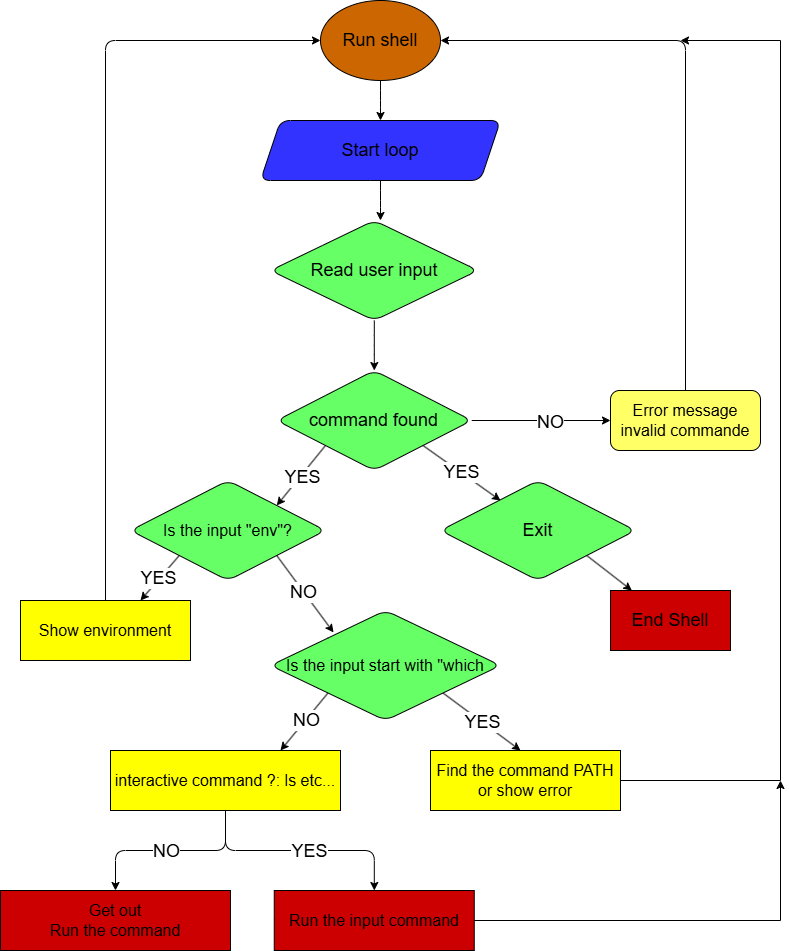

The diagram above was exported from draw.io. Its source (the exported page's mxGraphModel, read from the mxfile embedded in the PNG):
<mxGraphModel dx="985" dy="470" grid="1" gridSize="10" guides="1" tooltips="1" connect="1" arrows="1" fold="1" page="1" pageScale="1" pageWidth="827" pageHeight="1169" math="0" shadow="0" adaptiveColors="auto">
  <root>
    <mxCell id="0" />
    <mxCell id="1" parent="0" />
    <mxCell id="P7TzIQ_lhgSTo9SUN6vy-5" style="edgeStyle=orthogonalEdgeStyle;rounded=1;orthogonalLoop=1;jettySize=auto;html=1;exitX=0.5;exitY=1;exitDx=0;exitDy=0;" parent="1" source="P7TzIQ_lhgSTo9SUN6vy-3" edge="1">
      <mxGeometry relative="1" as="geometry">
        <mxPoint x="400" y="180" as="targetPoint" />
      </mxGeometry>
    </mxCell>
    <mxCell id="P7TzIQ_lhgSTo9SUN6vy-3" value="&lt;font style=&quot;font-size: 18px;&quot;&gt;Run shell&lt;/font&gt;" style="ellipse;whiteSpace=wrap;html=1;fillColor=#CC6600;rounded=1;" parent="1" vertex="1">
      <mxGeometry x="340" y="60" width="120" height="80" as="geometry" />
    </mxCell>
    <mxCell id="P7TzIQ_lhgSTo9SUN6vy-7" style="edgeStyle=orthogonalEdgeStyle;rounded=1;orthogonalLoop=1;jettySize=auto;html=1;" parent="1" source="P7TzIQ_lhgSTo9SUN6vy-6" edge="1">
      <mxGeometry relative="1" as="geometry">
        <mxPoint x="400" y="280" as="targetPoint" />
      </mxGeometry>
    </mxCell>
    <mxCell id="P7TzIQ_lhgSTo9SUN6vy-6" value="&lt;font style=&quot;font-size: 18px;&quot;&gt;Start loop&lt;/font&gt;" style="shape=parallelogram;perimeter=parallelogramPerimeter;whiteSpace=wrap;html=1;fixedSize=1;fillColor=#3333FF;rounded=1;" parent="1" vertex="1">
      <mxGeometry x="280" y="180" width="240" height="60" as="geometry" />
    </mxCell>
    <mxCell id="P7TzIQ_lhgSTo9SUN6vy-31" value="" style="edgeStyle=orthogonalEdgeStyle;rounded=1;orthogonalLoop=1;jettySize=auto;html=1;" parent="1" source="P7TzIQ_lhgSTo9SUN6vy-9" target="P7TzIQ_lhgSTo9SUN6vy-16" edge="1">
      <mxGeometry relative="1" as="geometry" />
    </mxCell>
    <mxCell id="P7TzIQ_lhgSTo9SUN6vy-9" value="&lt;font style=&quot;font-size: 18px;&quot;&gt;Read user input&lt;/font&gt;" style="rhombus;whiteSpace=wrap;html=1;fillColor=#66FF66;rounded=1;" parent="1" vertex="1">
      <mxGeometry x="290" y="280" width="207.5" height="100" as="geometry" />
    </mxCell>
    <mxCell id="P7TzIQ_lhgSTo9SUN6vy-15" style="edgeStyle=orthogonalEdgeStyle;rounded=1;orthogonalLoop=1;jettySize=auto;html=1;exitX=0.5;exitY=0;exitDx=0;exitDy=0;entryX=1;entryY=0.5;entryDx=0;entryDy=0;" parent="1" source="P7TzIQ_lhgSTo9SUN6vy-12" target="P7TzIQ_lhgSTo9SUN6vy-3" edge="1">
      <mxGeometry relative="1" as="geometry" />
    </mxCell>
    <mxCell id="P7TzIQ_lhgSTo9SUN6vy-12" value="&lt;font size=&quot;3&quot;&gt;Error message&lt;/font&gt;&lt;div&gt;&lt;font size=&quot;3&quot;&gt;invalid commande&lt;/font&gt;&lt;/div&gt;" style="rounded=1;whiteSpace=wrap;html=1;fillColor=#FFFF66;" parent="1" vertex="1">
      <mxGeometry x="630" y="450" width="150" height="60" as="geometry" />
    </mxCell>
    <mxCell id="P7TzIQ_lhgSTo9SUN6vy-24" style="edgeStyle=orthogonalEdgeStyle;rounded=1;orthogonalLoop=1;jettySize=auto;html=1;exitX=1;exitY=0.5;exitDx=0;exitDy=0;entryX=0;entryY=0.5;entryDx=0;entryDy=0;" parent="1" source="P7TzIQ_lhgSTo9SUN6vy-16" target="P7TzIQ_lhgSTo9SUN6vy-12" edge="1">
      <mxGeometry relative="1" as="geometry" />
    </mxCell>
    <mxCell id="P7TzIQ_lhgSTo9SUN6vy-25" value="&lt;font style=&quot;font-size: 18px;&quot;&gt;NO&lt;/font&gt;" style="edgeLabel;html=1;align=center;verticalAlign=middle;resizable=0;points=[];rounded=1;" parent="P7TzIQ_lhgSTo9SUN6vy-24" vertex="1" connectable="0">
      <mxGeometry x="0.1094" y="-1" relative="1" as="geometry">
        <mxPoint x="1" as="offset" />
      </mxGeometry>
    </mxCell>
    <mxCell id="P7TzIQ_lhgSTo9SUN6vy-29" style="rounded=1;orthogonalLoop=1;jettySize=auto;html=1;exitX=1;exitY=1;exitDx=0;exitDy=0;" parent="1" source="P7TzIQ_lhgSTo9SUN6vy-16" edge="1">
      <mxGeometry relative="1" as="geometry">
        <mxPoint x="520" y="560" as="targetPoint" />
      </mxGeometry>
    </mxCell>
    <mxCell id="P7TzIQ_lhgSTo9SUN6vy-37" value="&lt;font style=&quot;font-size: 18px;&quot;&gt;YES&lt;/font&gt;" style="edgeLabel;html=1;align=center;verticalAlign=middle;resizable=0;points=[];rounded=1;" parent="P7TzIQ_lhgSTo9SUN6vy-29" vertex="1" connectable="0">
      <mxGeometry x="-0.0275" relative="1" as="geometry">
        <mxPoint as="offset" />
      </mxGeometry>
    </mxCell>
    <mxCell id="P7TzIQ_lhgSTo9SUN6vy-40" style="rounded=1;orthogonalLoop=1;jettySize=auto;html=1;exitX=0;exitY=1;exitDx=0;exitDy=0;entryX=1;entryY=0;entryDx=0;entryDy=0;" parent="1" source="P7TzIQ_lhgSTo9SUN6vy-16" target="P7TzIQ_lhgSTo9SUN6vy-39" edge="1">
      <mxGeometry relative="1" as="geometry" />
    </mxCell>
    <mxCell id="P7TzIQ_lhgSTo9SUN6vy-41" value="&lt;font style=&quot;font-size: 18px;&quot;&gt;YES&lt;/font&gt;" style="edgeLabel;html=1;align=center;verticalAlign=middle;resizable=0;points=[];rounded=1;" parent="P7TzIQ_lhgSTo9SUN6vy-40" vertex="1" connectable="0">
      <mxGeometry x="0.0177" y="2" relative="1" as="geometry">
        <mxPoint as="offset" />
      </mxGeometry>
    </mxCell>
    <mxCell id="P7TzIQ_lhgSTo9SUN6vy-16" value="&lt;font style=&quot;font-size: 18px;&quot;&gt;command found&lt;/font&gt;" style="rhombus;whiteSpace=wrap;html=1;fillColor=#66FF66;rounded=1;" parent="1" vertex="1">
      <mxGeometry x="296.25" y="430" width="195" height="100" as="geometry" />
    </mxCell>
    <mxCell id="P7TzIQ_lhgSTo9SUN6vy-35" style="rounded=1;orthogonalLoop=1;jettySize=auto;html=1;exitX=1;exitY=1;exitDx=0;exitDy=0;" parent="1" source="P7TzIQ_lhgSTo9SUN6vy-34" target="P7TzIQ_lhgSTo9SUN6vy-36" edge="1">
      <mxGeometry relative="1" as="geometry">
        <mxPoint x="660" y="660" as="targetPoint" />
      </mxGeometry>
    </mxCell>
    <mxCell id="P7TzIQ_lhgSTo9SUN6vy-34" value="&lt;font style=&quot;font-size: 18px;&quot;&gt;Exit&lt;/font&gt;" style="rhombus;whiteSpace=wrap;html=1;fillColor=#66FF66;rounded=1;" parent="1" vertex="1">
      <mxGeometry x="460" y="540" width="195" height="100" as="geometry" />
    </mxCell>
    <mxCell id="P7TzIQ_lhgSTo9SUN6vy-36" value="&lt;font style=&quot;font-size: 18px;&quot;&gt;End Shell&lt;/font&gt;" style="rounded=0;whiteSpace=wrap;html=1;fillColor=#CC0000;" parent="1" vertex="1">
      <mxGeometry x="630" y="650" width="120" height="60" as="geometry" />
    </mxCell>
    <mxCell id="P7TzIQ_lhgSTo9SUN6vy-42" style="rounded=1;orthogonalLoop=1;jettySize=auto;html=1;exitX=0;exitY=1;exitDx=0;exitDy=0;" parent="1" source="P7TzIQ_lhgSTo9SUN6vy-39" edge="1">
      <mxGeometry relative="1" as="geometry">
        <mxPoint x="160" y="660" as="targetPoint" />
      </mxGeometry>
    </mxCell>
    <mxCell id="P7TzIQ_lhgSTo9SUN6vy-45" value="&lt;font style=&quot;font-size: 18px;&quot;&gt;YES&lt;/font&gt;" style="edgeLabel;html=1;align=center;verticalAlign=middle;resizable=0;points=[];rounded=1;" parent="P7TzIQ_lhgSTo9SUN6vy-42" vertex="1" connectable="0">
      <mxGeometry x="0.043" y="-1" relative="1" as="geometry">
        <mxPoint as="offset" />
      </mxGeometry>
    </mxCell>
    <mxCell id="P7TzIQ_lhgSTo9SUN6vy-39" value="&lt;font size=&quot;3&quot;&gt;Is the input &quot;env&quot;?&lt;/font&gt;" style="rhombus;whiteSpace=wrap;html=1;fillColor=#66FF66;rounded=1;" parent="1" vertex="1">
      <mxGeometry x="150" y="540" width="195" height="100" as="geometry" />
    </mxCell>
    <mxCell id="P7TzIQ_lhgSTo9SUN6vy-50" style="rounded=1;orthogonalLoop=1;jettySize=auto;html=1;exitX=1;exitY=1;exitDx=0;exitDy=0;" parent="1" source="P7TzIQ_lhgSTo9SUN6vy-47" edge="1">
      <mxGeometry relative="1" as="geometry">
        <mxPoint x="540" y="810" as="targetPoint" />
      </mxGeometry>
    </mxCell>
    <mxCell id="P7TzIQ_lhgSTo9SUN6vy-51" value="&lt;font style=&quot;font-size: 18px;&quot;&gt;YES&lt;/font&gt;" style="edgeLabel;html=1;align=center;verticalAlign=middle;resizable=0;points=[];rounded=1;" parent="P7TzIQ_lhgSTo9SUN6vy-50" vertex="1" connectable="0">
      <mxGeometry x="0.0051" y="-1" relative="1" as="geometry">
        <mxPoint x="1" as="offset" />
      </mxGeometry>
    </mxCell>
    <mxCell id="P7TzIQ_lhgSTo9SUN6vy-69" style="rounded=1;orthogonalLoop=1;jettySize=auto;html=1;exitX=0;exitY=1;exitDx=0;exitDy=0;" parent="1" source="P7TzIQ_lhgSTo9SUN6vy-47" edge="1">
      <mxGeometry relative="1" as="geometry">
        <mxPoint x="300" y="810" as="targetPoint" />
      </mxGeometry>
    </mxCell>
    <mxCell id="P7TzIQ_lhgSTo9SUN6vy-70" value="&lt;font style=&quot;font-size: 18px;&quot;&gt;NO&lt;/font&gt;" style="edgeLabel;html=1;align=center;verticalAlign=middle;resizable=0;points=[];rounded=1;" parent="P7TzIQ_lhgSTo9SUN6vy-69" vertex="1" connectable="0">
      <mxGeometry x="-0.0679" relative="1" as="geometry">
        <mxPoint as="offset" />
      </mxGeometry>
    </mxCell>
    <mxCell id="P7TzIQ_lhgSTo9SUN6vy-47" value="&lt;font size=&quot;3&quot;&gt;Is the input start with &quot;which&lt;/font&gt;" style="rhombus;whiteSpace=wrap;html=1;fillColor=#66FF66;rounded=1;" parent="1" vertex="1">
      <mxGeometry x="290" y="670" width="230" height="110" as="geometry" />
    </mxCell>
    <mxCell id="P7TzIQ_lhgSTo9SUN6vy-48" style="rounded=1;orthogonalLoop=1;jettySize=auto;html=1;exitX=1;exitY=1;exitDx=0;exitDy=0;entryX=0.274;entryY=0.2;entryDx=0;entryDy=0;entryPerimeter=0;" parent="1" source="P7TzIQ_lhgSTo9SUN6vy-39" target="P7TzIQ_lhgSTo9SUN6vy-47" edge="1">
      <mxGeometry relative="1" as="geometry" />
    </mxCell>
    <mxCell id="P7TzIQ_lhgSTo9SUN6vy-49" value="&lt;font style=&quot;font-size: 18px;&quot;&gt;NO&lt;/font&gt;" style="edgeLabel;html=1;align=center;verticalAlign=middle;resizable=0;points=[];rounded=1;" parent="P7TzIQ_lhgSTo9SUN6vy-48" vertex="1" connectable="0">
      <mxGeometry x="-0.0579" y="-1" relative="1" as="geometry">
        <mxPoint as="offset" />
      </mxGeometry>
    </mxCell>
    <mxCell id="P7TzIQ_lhgSTo9SUN6vy-54" style="edgeStyle=orthogonalEdgeStyle;rounded=1;orthogonalLoop=1;jettySize=auto;html=1;exitX=0.5;exitY=0;exitDx=0;exitDy=0;entryX=0;entryY=0.5;entryDx=0;entryDy=0;" parent="1" source="P7TzIQ_lhgSTo9SUN6vy-53" target="P7TzIQ_lhgSTo9SUN6vy-3" edge="1">
      <mxGeometry relative="1" as="geometry" />
    </mxCell>
    <mxCell id="P7TzIQ_lhgSTo9SUN6vy-53" value="&lt;font size=&quot;3&quot;&gt;Show environment&lt;/font&gt;" style="rounded=0;whiteSpace=wrap;html=1;fillColor=#FFFF00;" parent="1" vertex="1">
      <mxGeometry x="40" y="660" width="170" height="60" as="geometry" />
    </mxCell>
    <mxCell id="P7TzIQ_lhgSTo9SUN6vy-55" value="&lt;font size=&quot;3&quot;&gt;Find the command PATH&lt;/font&gt;&lt;div&gt;&lt;font size=&quot;3&quot;&gt;or show error&lt;/font&gt;&lt;/div&gt;" style="rounded=0;whiteSpace=wrap;html=1;fillColor=#FFFF00;" parent="1" vertex="1">
      <mxGeometry x="450" y="810" width="190" height="60" as="geometry" />
    </mxCell>
    <mxCell id="P7TzIQ_lhgSTo9SUN6vy-65" value="" style="endArrow=none;html=1;rounded=1;" parent="1" edge="1">
      <mxGeometry width="50" height="50" relative="1" as="geometry">
        <mxPoint x="640" y="840" as="sourcePoint" />
        <mxPoint x="800" y="840" as="targetPoint" />
      </mxGeometry>
    </mxCell>
    <mxCell id="P7TzIQ_lhgSTo9SUN6vy-66" value="" style="endArrow=none;html=1;rounded=1;" parent="1" edge="1">
      <mxGeometry width="50" height="50" relative="1" as="geometry">
        <mxPoint x="800" y="840" as="sourcePoint" />
        <mxPoint x="800" y="100" as="targetPoint" />
      </mxGeometry>
    </mxCell>
    <mxCell id="P7TzIQ_lhgSTo9SUN6vy-68" value="" style="endArrow=classic;html=1;rounded=1;" parent="1" edge="1">
      <mxGeometry width="50" height="50" relative="1" as="geometry">
        <mxPoint x="800" y="100" as="sourcePoint" />
        <mxPoint x="700" y="100" as="targetPoint" />
        <Array as="points" />
      </mxGeometry>
    </mxCell>
    <mxCell id="P7TzIQ_lhgSTo9SUN6vy-73" value="" style="edgeStyle=orthogonalEdgeStyle;rounded=1;orthogonalLoop=1;jettySize=auto;html=1;" parent="1" source="P7TzIQ_lhgSTo9SUN6vy-71" target="P7TzIQ_lhgSTo9SUN6vy-72" edge="1">
      <mxGeometry relative="1" as="geometry" />
    </mxCell>
    <mxCell id="QkSKVqei_h-okyAnMSTx-2" value="&lt;font style=&quot;font-size: 18px;&quot;&gt;YES&lt;/font&gt;" style="edgeLabel;html=1;align=center;verticalAlign=middle;resizable=0;points=[];" vertex="1" connectable="0" parent="P7TzIQ_lhgSTo9SUN6vy-73">
      <mxGeometry x="0.0752" relative="1" as="geometry">
        <mxPoint as="offset" />
      </mxGeometry>
    </mxCell>
    <mxCell id="QkSKVqei_h-okyAnMSTx-4" style="edgeStyle=orthogonalEdgeStyle;rounded=1;orthogonalLoop=1;jettySize=auto;html=1;entryX=0.5;entryY=0;entryDx=0;entryDy=0;elbow=vertical;curved=0;" edge="1" parent="1" source="P7TzIQ_lhgSTo9SUN6vy-71" target="QkSKVqei_h-okyAnMSTx-3">
      <mxGeometry relative="1" as="geometry" />
    </mxCell>
    <mxCell id="QkSKVqei_h-okyAnMSTx-5" value="&lt;font style=&quot;font-size: 18px;&quot;&gt;NO&lt;/font&gt;" style="edgeLabel;html=1;align=center;verticalAlign=middle;resizable=0;points=[];" vertex="1" connectable="0" parent="QkSKVqei_h-okyAnMSTx-4">
      <mxGeometry x="0.0526" relative="1" as="geometry">
        <mxPoint as="offset" />
      </mxGeometry>
    </mxCell>
    <mxCell id="P7TzIQ_lhgSTo9SUN6vy-71" value="&lt;font size=&quot;3&quot;&gt;interactive command ?: ls etc...&lt;/font&gt;" style="rounded=0;whiteSpace=wrap;html=1;fillColor=#FFFF00;" parent="1" vertex="1">
      <mxGeometry x="130" y="810" width="230" height="60" as="geometry" />
    </mxCell>
    <mxCell id="P7TzIQ_lhgSTo9SUN6vy-74" value="" style="endArrow=none;html=1;rounded=1;" parent="1" edge="1" source="P7TzIQ_lhgSTo9SUN6vy-72">
      <mxGeometry width="50" height="50" relative="1" as="geometry">
        <mxPoint x="357.5" y="979.5" as="sourcePoint" />
        <mxPoint x="800" y="980" as="targetPoint" />
      </mxGeometry>
    </mxCell>
    <mxCell id="P7TzIQ_lhgSTo9SUN6vy-75" value="" style="endArrow=classic;html=1;rounded=1;" parent="1" edge="1">
      <mxGeometry width="50" height="50" relative="1" as="geometry">
        <mxPoint x="800" y="980" as="sourcePoint" />
        <mxPoint x="800" y="840" as="targetPoint" />
      </mxGeometry>
    </mxCell>
    <mxCell id="QkSKVqei_h-okyAnMSTx-1" value="" style="endArrow=none;html=1;rounded=1;" edge="1" parent="1" target="P7TzIQ_lhgSTo9SUN6vy-72">
      <mxGeometry width="50" height="50" relative="1" as="geometry">
        <mxPoint x="357.5" y="979.5" as="sourcePoint" />
        <mxPoint x="800" y="980" as="targetPoint" />
      </mxGeometry>
    </mxCell>
    <mxCell id="P7TzIQ_lhgSTo9SUN6vy-72" value="&lt;font size=&quot;3&quot;&gt;Run the input command&lt;/font&gt;" style="whiteSpace=wrap;html=1;fillColor=#CC0000;rounded=0;" parent="1" vertex="1">
      <mxGeometry x="293.75" y="950" width="200" height="60" as="geometry" />
    </mxCell>
    <mxCell id="QkSKVqei_h-okyAnMSTx-3" value="&lt;font size=&quot;3&quot;&gt;Get out&lt;/font&gt;&lt;div&gt;&lt;font size=&quot;3&quot;&gt;Run the command&lt;/font&gt;&lt;/div&gt;" style="rounded=0;whiteSpace=wrap;html=1;fillColor=#CC0000;" vertex="1" parent="1">
      <mxGeometry x="20" y="950" width="230" height="60" as="geometry" />
    </mxCell>
  </root>
</mxGraphModel>